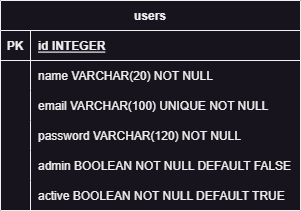

The diagram above was exported from draw.io. Its source (the exported page's mxGraphModel, read from the mxfile embedded in the PNG):
<mxGraphModel dx="1259" dy="742" grid="1" gridSize="10" guides="1" tooltips="1" connect="1" arrows="1" fold="1" page="1" pageScale="1" pageWidth="850" pageHeight="1100" math="0" shadow="0" extFonts="Permanent Marker^https://fonts.googleapis.com/css?family=Permanent+Marker">
  <root>
    <mxCell id="0" />
    <mxCell id="1" parent="0" />
    <mxCell id="XgtgvDTQLpZAihCbeUn0-1" value="users" style="shape=table;startSize=30;container=1;collapsible=1;childLayout=tableLayout;fixedRows=1;rowLines=0;fontStyle=1;align=center;resizeLast=1;" parent="1" vertex="1">
      <mxGeometry x="120" y="130" width="300" height="210" as="geometry" />
    </mxCell>
    <mxCell id="XgtgvDTQLpZAihCbeUn0-2" value="" style="shape=tableRow;horizontal=0;startSize=0;swimlaneHead=0;swimlaneBody=0;fillColor=none;collapsible=0;dropTarget=0;points=[[0,0.5],[1,0.5]];portConstraint=eastwest;top=0;left=0;right=0;bottom=1;" parent="XgtgvDTQLpZAihCbeUn0-1" vertex="1">
      <mxGeometry y="30" width="300" height="30" as="geometry" />
    </mxCell>
    <mxCell id="XgtgvDTQLpZAihCbeUn0-3" value="PK" style="shape=partialRectangle;connectable=0;fillColor=none;top=0;left=0;bottom=0;right=0;fontStyle=1;overflow=hidden;" parent="XgtgvDTQLpZAihCbeUn0-2" vertex="1">
      <mxGeometry width="30" height="30" as="geometry">
        <mxRectangle width="30" height="30" as="alternateBounds" />
      </mxGeometry>
    </mxCell>
    <mxCell id="XgtgvDTQLpZAihCbeUn0-4" value="id INTEGER" style="shape=partialRectangle;connectable=0;fillColor=none;top=0;left=0;bottom=0;right=0;align=left;spacingLeft=6;fontStyle=5;overflow=hidden;" parent="XgtgvDTQLpZAihCbeUn0-2" vertex="1">
      <mxGeometry x="30" width="270" height="30" as="geometry">
        <mxRectangle width="270" height="30" as="alternateBounds" />
      </mxGeometry>
    </mxCell>
    <mxCell id="XgtgvDTQLpZAihCbeUn0-5" value="" style="shape=tableRow;horizontal=0;startSize=0;swimlaneHead=0;swimlaneBody=0;fillColor=none;collapsible=0;dropTarget=0;points=[[0,0.5],[1,0.5]];portConstraint=eastwest;top=0;left=0;right=0;bottom=0;" parent="XgtgvDTQLpZAihCbeUn0-1" vertex="1">
      <mxGeometry y="60" width="300" height="30" as="geometry" />
    </mxCell>
    <mxCell id="XgtgvDTQLpZAihCbeUn0-6" value="" style="shape=partialRectangle;connectable=0;fillColor=none;top=0;left=0;bottom=0;right=0;editable=1;overflow=hidden;" parent="XgtgvDTQLpZAihCbeUn0-5" vertex="1">
      <mxGeometry width="30" height="30" as="geometry">
        <mxRectangle width="30" height="30" as="alternateBounds" />
      </mxGeometry>
    </mxCell>
    <mxCell id="XgtgvDTQLpZAihCbeUn0-7" value="name VARCHAR(20) NOT NULL" style="shape=partialRectangle;connectable=0;fillColor=none;top=0;left=0;bottom=0;right=0;align=left;spacingLeft=6;overflow=hidden;" parent="XgtgvDTQLpZAihCbeUn0-5" vertex="1">
      <mxGeometry x="30" width="270" height="30" as="geometry">
        <mxRectangle width="270" height="30" as="alternateBounds" />
      </mxGeometry>
    </mxCell>
    <mxCell id="XgtgvDTQLpZAihCbeUn0-8" value="" style="shape=tableRow;horizontal=0;startSize=0;swimlaneHead=0;swimlaneBody=0;fillColor=none;collapsible=0;dropTarget=0;points=[[0,0.5],[1,0.5]];portConstraint=eastwest;top=0;left=0;right=0;bottom=0;" parent="XgtgvDTQLpZAihCbeUn0-1" vertex="1">
      <mxGeometry y="90" width="300" height="30" as="geometry" />
    </mxCell>
    <mxCell id="XgtgvDTQLpZAihCbeUn0-9" value="" style="shape=partialRectangle;connectable=0;fillColor=none;top=0;left=0;bottom=0;right=0;editable=1;overflow=hidden;" parent="XgtgvDTQLpZAihCbeUn0-8" vertex="1">
      <mxGeometry width="30" height="30" as="geometry">
        <mxRectangle width="30" height="30" as="alternateBounds" />
      </mxGeometry>
    </mxCell>
    <mxCell id="XgtgvDTQLpZAihCbeUn0-10" value="email VARCHAR(100) UNIQUE NOT NULL" style="shape=partialRectangle;connectable=0;fillColor=none;top=0;left=0;bottom=0;right=0;align=left;spacingLeft=6;overflow=hidden;" parent="XgtgvDTQLpZAihCbeUn0-8" vertex="1">
      <mxGeometry x="30" width="270" height="30" as="geometry">
        <mxRectangle width="270" height="30" as="alternateBounds" />
      </mxGeometry>
    </mxCell>
    <mxCell id="XgtgvDTQLpZAihCbeUn0-11" value="" style="shape=tableRow;horizontal=0;startSize=0;swimlaneHead=0;swimlaneBody=0;fillColor=none;collapsible=0;dropTarget=0;points=[[0,0.5],[1,0.5]];portConstraint=eastwest;top=0;left=0;right=0;bottom=0;" parent="XgtgvDTQLpZAihCbeUn0-1" vertex="1">
      <mxGeometry y="120" width="300" height="30" as="geometry" />
    </mxCell>
    <mxCell id="XgtgvDTQLpZAihCbeUn0-12" value="" style="shape=partialRectangle;connectable=0;fillColor=none;top=0;left=0;bottom=0;right=0;editable=1;overflow=hidden;" parent="XgtgvDTQLpZAihCbeUn0-11" vertex="1">
      <mxGeometry width="30" height="30" as="geometry">
        <mxRectangle width="30" height="30" as="alternateBounds" />
      </mxGeometry>
    </mxCell>
    <mxCell id="XgtgvDTQLpZAihCbeUn0-13" value="password VARCHAR(120) NOT NULL" style="shape=partialRectangle;connectable=0;fillColor=none;top=0;left=0;bottom=0;right=0;align=left;spacingLeft=6;overflow=hidden;" parent="XgtgvDTQLpZAihCbeUn0-11" vertex="1">
      <mxGeometry x="30" width="270" height="30" as="geometry">
        <mxRectangle width="270" height="30" as="alternateBounds" />
      </mxGeometry>
    </mxCell>
    <mxCell id="XgtgvDTQLpZAihCbeUn0-14" style="shape=tableRow;horizontal=0;startSize=0;swimlaneHead=0;swimlaneBody=0;fillColor=none;collapsible=0;dropTarget=0;points=[[0,0.5],[1,0.5]];portConstraint=eastwest;top=0;left=0;right=0;bottom=0;" parent="XgtgvDTQLpZAihCbeUn0-1" vertex="1">
      <mxGeometry y="150" width="300" height="30" as="geometry" />
    </mxCell>
    <mxCell id="XgtgvDTQLpZAihCbeUn0-15" style="shape=partialRectangle;connectable=0;fillColor=none;top=0;left=0;bottom=0;right=0;editable=1;overflow=hidden;" parent="XgtgvDTQLpZAihCbeUn0-14" vertex="1">
      <mxGeometry width="30" height="30" as="geometry">
        <mxRectangle width="30" height="30" as="alternateBounds" />
      </mxGeometry>
    </mxCell>
    <mxCell id="XgtgvDTQLpZAihCbeUn0-16" value="admin BOOLEAN NOT NULL DEFAULT FALSE" style="shape=partialRectangle;connectable=0;fillColor=none;top=0;left=0;bottom=0;right=0;align=left;spacingLeft=6;overflow=hidden;" parent="XgtgvDTQLpZAihCbeUn0-14" vertex="1">
      <mxGeometry x="30" width="270" height="30" as="geometry">
        <mxRectangle width="270" height="30" as="alternateBounds" />
      </mxGeometry>
    </mxCell>
    <mxCell id="XgtgvDTQLpZAihCbeUn0-17" style="shape=tableRow;horizontal=0;startSize=0;swimlaneHead=0;swimlaneBody=0;fillColor=none;collapsible=0;dropTarget=0;points=[[0,0.5],[1,0.5]];portConstraint=eastwest;top=0;left=0;right=0;bottom=0;" parent="XgtgvDTQLpZAihCbeUn0-1" vertex="1">
      <mxGeometry y="180" width="300" height="30" as="geometry" />
    </mxCell>
    <mxCell id="XgtgvDTQLpZAihCbeUn0-18" style="shape=partialRectangle;connectable=0;fillColor=none;top=0;left=0;bottom=0;right=0;editable=1;overflow=hidden;" parent="XgtgvDTQLpZAihCbeUn0-17" vertex="1">
      <mxGeometry width="30" height="30" as="geometry">
        <mxRectangle width="30" height="30" as="alternateBounds" />
      </mxGeometry>
    </mxCell>
    <mxCell id="XgtgvDTQLpZAihCbeUn0-19" value="active BOOLEAN NOT NULL DEFAULT TRUE" style="shape=partialRectangle;connectable=0;fillColor=none;top=0;left=0;bottom=0;right=0;align=left;spacingLeft=6;overflow=hidden;" parent="XgtgvDTQLpZAihCbeUn0-17" vertex="1">
      <mxGeometry x="30" width="270" height="30" as="geometry">
        <mxRectangle width="270" height="30" as="alternateBounds" />
      </mxGeometry>
    </mxCell>
  </root>
</mxGraphModel>